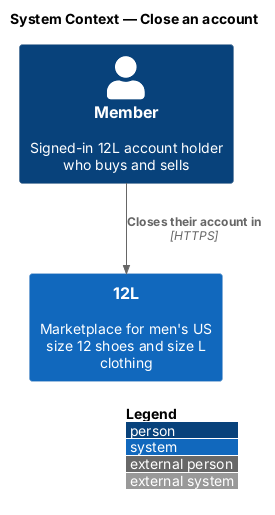

The diagram above was rendered by PlantUML. Its source (embedded in the PNG):
@startuml
!include <C4/C4_Context>
LAYOUT_WITH_LEGEND()
title System Context — Close an account

Person(member, "Member", "Signed-in 12L account holder who buys and sells")
System(twelvel, "12L", "Marketplace for men's US size 12 shoes and size L clothing")
Rel(member, twelvel, "Closes their account in", "HTTPS")
@enduml